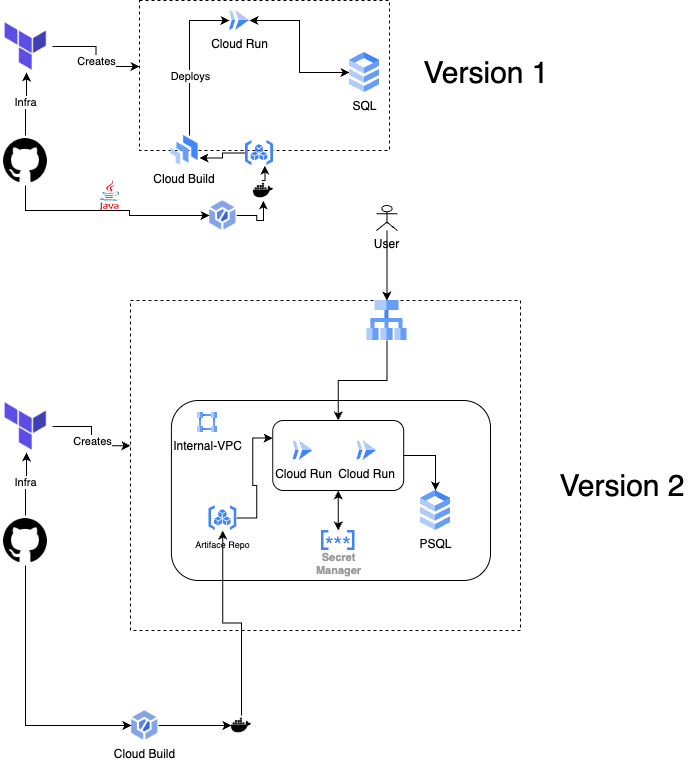

The diagram above was exported from draw.io. Its source (the exported page's mxGraphModel, read from the mxfile embedded in the PNG):
<mxGraphModel dx="848" dy="558" grid="1" gridSize="10" guides="1" tooltips="1" connect="1" arrows="1" fold="1" page="1" pageScale="1" pageWidth="850" pageHeight="1100" math="0" shadow="0">
  <root>
    <mxCell id="0" />
    <mxCell id="1" parent="0" />
    <mxCell id="oYPpDN2yIixhpZ6O785v-35" value="" style="rounded=0;whiteSpace=wrap;html=1;dashed=1;strokeWidth=1;fillColor=none;" vertex="1" parent="1">
      <mxGeometry x="140" y="320" width="390" height="330" as="geometry" />
    </mxCell>
    <mxCell id="oYPpDN2yIixhpZ6O785v-60" value="" style="rounded=1;whiteSpace=wrap;html=1;fillColor=none;" vertex="1" parent="1">
      <mxGeometry x="180.91" y="420" width="319.09" height="180" as="geometry" />
    </mxCell>
    <mxCell id="Cw4pexGEsjZN8gzfpYf8-5" value="" style="rounded=0;whiteSpace=wrap;html=1;dashed=1;strokeWidth=1;fillColor=none;" parent="1" vertex="1">
      <mxGeometry x="149" y="20" width="250" height="150" as="geometry" />
    </mxCell>
    <mxCell id="oYPpDN2yIixhpZ6O785v-12" style="edgeStyle=orthogonalEdgeStyle;rounded=0;orthogonalLoop=1;jettySize=auto;html=1;entryX=0;entryY=0.5;entryDx=0;entryDy=0;startArrow=classic;startFill=1;" edge="1" parent="1" source="oYPpDN2yIixhpZ6O785v-1" target="oYPpDN2yIixhpZ6O785v-10">
      <mxGeometry relative="1" as="geometry" />
    </mxCell>
    <mxCell id="oYPpDN2yIixhpZ6O785v-1" value="Cloud Run" style="editableCssRules=.*;html=1;shape=image;verticalLabelPosition=bottom;labelBackgroundColor=#ffffff;verticalAlign=top;aspect=fixed;imageAspect=0;image=data:image/svg+xml,(base64 omitted: 656 chars);" vertex="1" parent="1">
      <mxGeometry x="239" y="30" width="20" height="20" as="geometry" />
    </mxCell>
    <mxCell id="oYPpDN2yIixhpZ6O785v-24" style="edgeStyle=orthogonalEdgeStyle;rounded=0;orthogonalLoop=1;jettySize=auto;html=1;entryX=1;entryY=0.75;entryDx=0;entryDy=0;" edge="1" parent="1" source="oYPpDN2yIixhpZ6O785v-2" target="oYPpDN2yIixhpZ6O785v-23">
      <mxGeometry relative="1" as="geometry" />
    </mxCell>
    <mxCell id="oYPpDN2yIixhpZ6O785v-2" value="" style="editableCssRules=.*;html=1;shape=image;verticalLabelPosition=bottom;labelBackgroundColor=#ffffff;verticalAlign=top;aspect=fixed;imageAspect=0;image=data:image/svg+xml,(base64 omitted: 1120 chars);" vertex="1" parent="1">
      <mxGeometry x="255.11" y="160" width="27.78" height="25" as="geometry" />
    </mxCell>
    <mxCell id="oYPpDN2yIixhpZ6O785v-6" style="edgeStyle=orthogonalEdgeStyle;rounded=0;orthogonalLoop=1;jettySize=auto;html=1;entryX=0.5;entryY=1;entryDx=0;entryDy=0;" edge="1" parent="1" source="oYPpDN2yIixhpZ6O785v-4" target="oYPpDN2yIixhpZ6O785v-5">
      <mxGeometry relative="1" as="geometry" />
    </mxCell>
    <mxCell id="oYPpDN2yIixhpZ6O785v-7" value="Infra" style="edgeLabel;html=1;align=center;verticalAlign=middle;resizable=0;points=[];" vertex="1" connectable="0" parent="oYPpDN2yIixhpZ6O785v-6">
      <mxGeometry x="0.0884" y="2" relative="1" as="geometry">
        <mxPoint as="offset" />
      </mxGeometry>
    </mxCell>
    <mxCell id="oYPpDN2yIixhpZ6O785v-28" style="edgeStyle=orthogonalEdgeStyle;rounded=0;orthogonalLoop=1;jettySize=auto;html=1;entryX=0;entryY=0.5;entryDx=0;entryDy=0;" edge="1" parent="1" source="oYPpDN2yIixhpZ6O785v-4" target="oYPpDN2yIixhpZ6O785v-14">
      <mxGeometry relative="1" as="geometry">
        <Array as="points">
          <mxPoint x="35" y="230" />
          <mxPoint x="139" y="230" />
          <mxPoint x="139" y="235" />
        </Array>
      </mxGeometry>
    </mxCell>
    <mxCell id="oYPpDN2yIixhpZ6O785v-4" value="" style="shape=image;html=1;verticalAlign=top;verticalLabelPosition=bottom;labelBackgroundColor=#ffffff;imageAspect=0;aspect=fixed;image=https://cdn4.iconfinder.com/data/icons/ionicons/512/icon-social-github-128.png" vertex="1" parent="1">
      <mxGeometry x="10" y="155" width="50" height="50" as="geometry" />
    </mxCell>
    <mxCell id="oYPpDN2yIixhpZ6O785v-5" value="" style="shape=image;verticalLabelPosition=bottom;labelBackgroundColor=default;verticalAlign=top;aspect=fixed;imageAspect=0;image=data:image/png,(base64 omitted: 6428 chars);" vertex="1" parent="1">
      <mxGeometry x="10" y="40" width="52" height="52" as="geometry" />
    </mxCell>
    <mxCell id="oYPpDN2yIixhpZ6O785v-8" style="edgeStyle=orthogonalEdgeStyle;rounded=0;orthogonalLoop=1;jettySize=auto;html=1;entryX=0;entryY=0.44;entryDx=0;entryDy=0;entryPerimeter=0;" edge="1" parent="1" source="oYPpDN2yIixhpZ6O785v-5" target="Cw4pexGEsjZN8gzfpYf8-5">
      <mxGeometry relative="1" as="geometry" />
    </mxCell>
    <mxCell id="oYPpDN2yIixhpZ6O785v-9" value="Creates" style="edgeLabel;html=1;align=center;verticalAlign=middle;resizable=0;points=[];" vertex="1" connectable="0" parent="oYPpDN2yIixhpZ6O785v-8">
      <mxGeometry x="0.0909" relative="1" as="geometry">
        <mxPoint as="offset" />
      </mxGeometry>
    </mxCell>
    <mxCell id="oYPpDN2yIixhpZ6O785v-10" value="SQL" style="editableCssRules=.*;html=1;shape=image;verticalLabelPosition=bottom;labelBackgroundColor=#ffffff;verticalAlign=top;aspect=fixed;imageAspect=0;image=data:image/svg+xml,(base64 omitted: 1016 chars);" vertex="1" parent="1">
      <mxGeometry x="359" y="72" width="30" height="40" as="geometry" />
    </mxCell>
    <mxCell id="oYPpDN2yIixhpZ6O785v-29" style="edgeStyle=orthogonalEdgeStyle;rounded=0;orthogonalLoop=1;jettySize=auto;html=1;entryX=0.5;entryY=1;entryDx=0;entryDy=0;" edge="1" parent="1" source="oYPpDN2yIixhpZ6O785v-14" target="oYPpDN2yIixhpZ6O785v-20">
      <mxGeometry relative="1" as="geometry" />
    </mxCell>
    <mxCell id="oYPpDN2yIixhpZ6O785v-14" value="" style="shape=image;verticalLabelPosition=bottom;labelBackgroundColor=default;verticalAlign=top;aspect=fixed;imageAspect=0;image=data:image/png,(base64 omitted: 11784 chars);" vertex="1" parent="1">
      <mxGeometry x="219" y="220" width="27.19" height="30" as="geometry" />
    </mxCell>
    <mxCell id="oYPpDN2yIixhpZ6O785v-17" value="" style="dashed=0;outlineConnect=0;html=1;align=center;labelPosition=center;verticalLabelPosition=bottom;verticalAlign=top;shape=mxgraph.weblogos.java" vertex="1" parent="1">
      <mxGeometry x="109" y="200" width="20" height="30" as="geometry" />
    </mxCell>
    <mxCell id="oYPpDN2yIixhpZ6O785v-32" style="edgeStyle=orthogonalEdgeStyle;rounded=0;orthogonalLoop=1;jettySize=auto;html=1;entryX=0.75;entryY=1;entryDx=0;entryDy=0;" edge="1" parent="1">
      <mxGeometry relative="1" as="geometry">
        <mxPoint x="271.3681818181819" y="200" as="sourcePoint" />
        <mxPoint x="274.415" y="185" as="targetPoint" />
      </mxGeometry>
    </mxCell>
    <mxCell id="oYPpDN2yIixhpZ6O785v-20" value="" style="shape=image;html=1;verticalAlign=top;verticalLabelPosition=bottom;labelBackgroundColor=#ffffff;imageAspect=0;aspect=fixed;image=https://cdn1.iconfinder.com/data/icons/ionicons-fill-vol-2/512/logo-docker-128.png" vertex="1" parent="1">
      <mxGeometry x="262.89" y="200" width="20" height="20" as="geometry" />
    </mxCell>
    <mxCell id="oYPpDN2yIixhpZ6O785v-26" style="edgeStyle=orthogonalEdgeStyle;rounded=0;orthogonalLoop=1;jettySize=auto;html=1;entryX=0;entryY=0.5;entryDx=0;entryDy=0;" edge="1" parent="1" source="oYPpDN2yIixhpZ6O785v-23" target="oYPpDN2yIixhpZ6O785v-1">
      <mxGeometry relative="1" as="geometry">
        <Array as="points">
          <mxPoint x="199" y="40" />
        </Array>
      </mxGeometry>
    </mxCell>
    <mxCell id="oYPpDN2yIixhpZ6O785v-27" value="Deploys" style="edgeLabel;html=1;align=center;verticalAlign=middle;resizable=0;points=[];" vertex="1" connectable="0" parent="oYPpDN2yIixhpZ6O785v-26">
      <mxGeometry x="-0.222" relative="1" as="geometry">
        <mxPoint as="offset" />
      </mxGeometry>
    </mxCell>
    <mxCell id="oYPpDN2yIixhpZ6O785v-23" value="Cloud Build" style="shape=image;verticalLabelPosition=bottom;labelBackgroundColor=default;verticalAlign=top;aspect=fixed;imageAspect=0;image=data:image/png,(base64 omitted: 3316 chars);" vertex="1" parent="1">
      <mxGeometry x="179" y="155" width="30" height="30" as="geometry" />
    </mxCell>
    <mxCell id="oYPpDN2yIixhpZ6O785v-76" style="edgeStyle=orthogonalEdgeStyle;rounded=0;orthogonalLoop=1;jettySize=auto;html=1;entryX=0;entryY=0.25;entryDx=0;entryDy=0;" edge="1" parent="1" source="oYPpDN2yIixhpZ6O785v-39" target="oYPpDN2yIixhpZ6O785v-70">
      <mxGeometry relative="1" as="geometry" />
    </mxCell>
    <mxCell id="oYPpDN2yIixhpZ6O785v-39" value="&lt;font style=&quot;font-size: 9px;&quot;&gt;Artiface Repo&lt;/font&gt;" style="editableCssRules=.*;html=1;shape=image;verticalLabelPosition=bottom;labelBackgroundColor=#ffffff;verticalAlign=top;aspect=fixed;imageAspect=0;image=data:image/svg+xml,(base64 omitted: 1120 chars);" vertex="1" parent="1">
      <mxGeometry x="218.40999999999997" y="525" width="27.78" height="25" as="geometry" />
    </mxCell>
    <mxCell id="oYPpDN2yIixhpZ6O785v-40" style="edgeStyle=orthogonalEdgeStyle;rounded=0;orthogonalLoop=1;jettySize=auto;html=1;entryX=0.5;entryY=1;entryDx=0;entryDy=0;" edge="1" parent="1" source="oYPpDN2yIixhpZ6O785v-43" target="oYPpDN2yIixhpZ6O785v-44">
      <mxGeometry relative="1" as="geometry" />
    </mxCell>
    <mxCell id="oYPpDN2yIixhpZ6O785v-41" value="Infra" style="edgeLabel;html=1;align=center;verticalAlign=middle;resizable=0;points=[];" vertex="1" connectable="0" parent="oYPpDN2yIixhpZ6O785v-40">
      <mxGeometry x="0.0884" y="2" relative="1" as="geometry">
        <mxPoint as="offset" />
      </mxGeometry>
    </mxCell>
    <mxCell id="oYPpDN2yIixhpZ6O785v-64" style="edgeStyle=orthogonalEdgeStyle;rounded=0;orthogonalLoop=1;jettySize=auto;html=1;entryX=0;entryY=0.5;entryDx=0;entryDy=0;exitX=0.5;exitY=1;exitDx=0;exitDy=0;" edge="1" parent="1" source="oYPpDN2yIixhpZ6O785v-43" target="oYPpDN2yIixhpZ6O785v-49">
      <mxGeometry relative="1" as="geometry" />
    </mxCell>
    <mxCell id="oYPpDN2yIixhpZ6O785v-43" value="" style="shape=image;html=1;verticalAlign=top;verticalLabelPosition=bottom;labelBackgroundColor=#ffffff;imageAspect=0;aspect=fixed;image=https://cdn4.iconfinder.com/data/icons/ionicons/512/icon-social-github-128.png" vertex="1" parent="1">
      <mxGeometry x="10" y="535" width="50" height="50" as="geometry" />
    </mxCell>
    <mxCell id="oYPpDN2yIixhpZ6O785v-44" value="" style="shape=image;verticalLabelPosition=bottom;labelBackgroundColor=default;verticalAlign=top;aspect=fixed;imageAspect=0;image=data:image/png,(base64 omitted: 6428 chars);" vertex="1" parent="1">
      <mxGeometry x="10" y="420" width="52" height="52" as="geometry" />
    </mxCell>
    <mxCell id="oYPpDN2yIixhpZ6O785v-45" style="edgeStyle=orthogonalEdgeStyle;rounded=0;orthogonalLoop=1;jettySize=auto;html=1;entryX=0;entryY=0.44;entryDx=0;entryDy=0;entryPerimeter=0;" edge="1" parent="1" source="oYPpDN2yIixhpZ6O785v-44" target="oYPpDN2yIixhpZ6O785v-35">
      <mxGeometry relative="1" as="geometry" />
    </mxCell>
    <mxCell id="oYPpDN2yIixhpZ6O785v-46" value="Creates" style="edgeLabel;html=1;align=center;verticalAlign=middle;resizable=0;points=[];" vertex="1" connectable="0" parent="oYPpDN2yIixhpZ6O785v-45">
      <mxGeometry x="0.0909" relative="1" as="geometry">
        <mxPoint as="offset" />
      </mxGeometry>
    </mxCell>
    <mxCell id="oYPpDN2yIixhpZ6O785v-47" value="PSQL" style="editableCssRules=.*;html=1;shape=image;verticalLabelPosition=bottom;labelBackgroundColor=#ffffff;verticalAlign=top;aspect=fixed;imageAspect=0;image=data:image/svg+xml,(base64 omitted: 1016 chars);" vertex="1" parent="1">
      <mxGeometry x="430" y="510" width="30" height="40" as="geometry" />
    </mxCell>
    <mxCell id="oYPpDN2yIixhpZ6O785v-65" style="edgeStyle=orthogonalEdgeStyle;rounded=0;orthogonalLoop=1;jettySize=auto;html=1;entryX=0;entryY=0.5;entryDx=0;entryDy=0;" edge="1" parent="1" source="oYPpDN2yIixhpZ6O785v-49" target="oYPpDN2yIixhpZ6O785v-52">
      <mxGeometry relative="1" as="geometry" />
    </mxCell>
    <mxCell id="oYPpDN2yIixhpZ6O785v-49" value="Cloud Build" style="shape=image;verticalLabelPosition=bottom;labelBackgroundColor=default;verticalAlign=top;aspect=fixed;imageAspect=0;image=data:image/png,(base64 omitted: 11784 chars);" vertex="1" parent="1">
      <mxGeometry x="140.91" y="730" width="27.19" height="30" as="geometry" />
    </mxCell>
    <mxCell id="oYPpDN2yIixhpZ6O785v-66" style="edgeStyle=orthogonalEdgeStyle;rounded=0;orthogonalLoop=1;jettySize=auto;html=1;entryX=0.5;entryY=1;entryDx=0;entryDy=0;" edge="1" parent="1" source="oYPpDN2yIixhpZ6O785v-52" target="oYPpDN2yIixhpZ6O785v-39">
      <mxGeometry relative="1" as="geometry" />
    </mxCell>
    <mxCell id="oYPpDN2yIixhpZ6O785v-52" value="" style="shape=image;html=1;verticalAlign=top;verticalLabelPosition=bottom;labelBackgroundColor=#ffffff;imageAspect=0;aspect=fixed;image=https://cdn1.iconfinder.com/data/icons/ionicons-fill-vol-2/512/logo-docker-128.png" vertex="1" parent="1">
      <mxGeometry x="240.90999999999997" y="735" width="20" height="20" as="geometry" />
    </mxCell>
    <mxCell id="oYPpDN2yIixhpZ6O785v-57" value="Secret&#10;Manager" style="sketch=0;html=1;verticalAlign=top;labelPosition=center;verticalLabelPosition=bottom;align=center;spacingTop=-6;fontSize=11;fontStyle=1;fontColor=#999999;shape=image;aspect=fixed;imageAspect=0;image=data:image/svg+xml,(base64 omitted: 2176 chars);" vertex="1" parent="1">
      <mxGeometry x="330.91" y="550" width="33.6" height="20" as="geometry" />
    </mxCell>
    <mxCell id="oYPpDN2yIixhpZ6O785v-58" value="Internal-VPC&lt;div&gt;&lt;br&gt;&lt;/div&gt;" style="editableCssRules=.*;html=1;shape=image;verticalLabelPosition=bottom;labelBackgroundColor=#ffffff;verticalAlign=top;aspect=fixed;imageAspect=0;image=data:image/svg+xml,(base64 omitted: 996 chars);" vertex="1" parent="1">
      <mxGeometry x="207.01999999999998" y="432" width="20" height="20" as="geometry" />
    </mxCell>
    <mxCell id="oYPpDN2yIixhpZ6O785v-67" value="&lt;font style=&quot;font-size: 30px;&quot;&gt;Version 1&lt;/font&gt;" style="text;html=1;align=center;verticalAlign=middle;whiteSpace=wrap;rounded=0;" vertex="1" parent="1">
      <mxGeometry x="423.86" y="77" width="144.09" height="30" as="geometry" />
    </mxCell>
    <mxCell id="oYPpDN2yIixhpZ6O785v-68" value="&lt;font style=&quot;font-size: 30px;&quot;&gt;Version 2&lt;/font&gt;" style="text;html=1;align=center;verticalAlign=middle;whiteSpace=wrap;rounded=0;" vertex="1" parent="1">
      <mxGeometry x="560" y="490" width="144.09" height="30" as="geometry" />
    </mxCell>
    <mxCell id="oYPpDN2yIixhpZ6O785v-73" style="edgeStyle=orthogonalEdgeStyle;rounded=0;orthogonalLoop=1;jettySize=auto;html=1;entryX=0.5;entryY=0;entryDx=0;entryDy=0;" edge="1" parent="1" source="oYPpDN2yIixhpZ6O785v-69" target="oYPpDN2yIixhpZ6O785v-70">
      <mxGeometry relative="1" as="geometry" />
    </mxCell>
    <mxCell id="oYPpDN2yIixhpZ6O785v-69" value="" style="editableCssRules=.*;html=1;shape=image;verticalLabelPosition=bottom;labelBackgroundColor=#ffffff;verticalAlign=top;aspect=fixed;imageAspect=0;image=data:image/svg+xml,(base64 omitted: 904 chars);" vertex="1" parent="1">
      <mxGeometry x="376.41" y="320" width="40" height="40" as="geometry" />
    </mxCell>
    <mxCell id="oYPpDN2yIixhpZ6O785v-74" style="edgeStyle=orthogonalEdgeStyle;rounded=0;orthogonalLoop=1;jettySize=auto;html=1;entryX=0.5;entryY=0;entryDx=0;entryDy=0;" edge="1" parent="1" source="oYPpDN2yIixhpZ6O785v-70" target="oYPpDN2yIixhpZ6O785v-47">
      <mxGeometry relative="1" as="geometry" />
    </mxCell>
    <mxCell id="oYPpDN2yIixhpZ6O785v-75" style="edgeStyle=orthogonalEdgeStyle;rounded=0;orthogonalLoop=1;jettySize=auto;html=1;entryX=0.5;entryY=0;entryDx=0;entryDy=0;startArrow=classic;startFill=1;" edge="1" parent="1" source="oYPpDN2yIixhpZ6O785v-70" target="oYPpDN2yIixhpZ6O785v-57">
      <mxGeometry relative="1" as="geometry" />
    </mxCell>
    <mxCell id="oYPpDN2yIixhpZ6O785v-70" value="" style="rounded=1;whiteSpace=wrap;html=1;" vertex="1" parent="1">
      <mxGeometry x="282.21000000000004" y="440" width="131" height="70" as="geometry" />
    </mxCell>
    <mxCell id="oYPpDN2yIixhpZ6O785v-71" value="Cloud Run" style="editableCssRules=.*;html=1;shape=image;verticalLabelPosition=bottom;labelBackgroundColor=#ffffff;verticalAlign=top;aspect=fixed;imageAspect=0;image=data:image/svg+xml,(base64 omitted: 656 chars);" vertex="1" parent="1">
      <mxGeometry x="302.5" y="460" width="20" height="20" as="geometry" />
    </mxCell>
    <mxCell id="oYPpDN2yIixhpZ6O785v-72" value="Cloud Run" style="editableCssRules=.*;html=1;shape=image;verticalLabelPosition=bottom;labelBackgroundColor=#ffffff;verticalAlign=top;aspect=fixed;imageAspect=0;image=data:image/svg+xml,(base64 omitted: 656 chars);" vertex="1" parent="1">
      <mxGeometry x="366.3" y="460" width="20" height="20" as="geometry" />
    </mxCell>
    <mxCell id="oYPpDN2yIixhpZ6O785v-79" style="edgeStyle=orthogonalEdgeStyle;rounded=0;orthogonalLoop=1;jettySize=auto;html=1;" edge="1" parent="1" source="oYPpDN2yIixhpZ6O785v-78" target="oYPpDN2yIixhpZ6O785v-69">
      <mxGeometry relative="1" as="geometry" />
    </mxCell>
    <mxCell id="oYPpDN2yIixhpZ6O785v-78" value="User" style="shape=umlActor;verticalLabelPosition=bottom;verticalAlign=top;html=1;outlineConnect=0;" vertex="1" parent="1">
      <mxGeometry x="385.90999999999997" y="225" width="21" height="25" as="geometry" />
    </mxCell>
  </root>
</mxGraphModel>